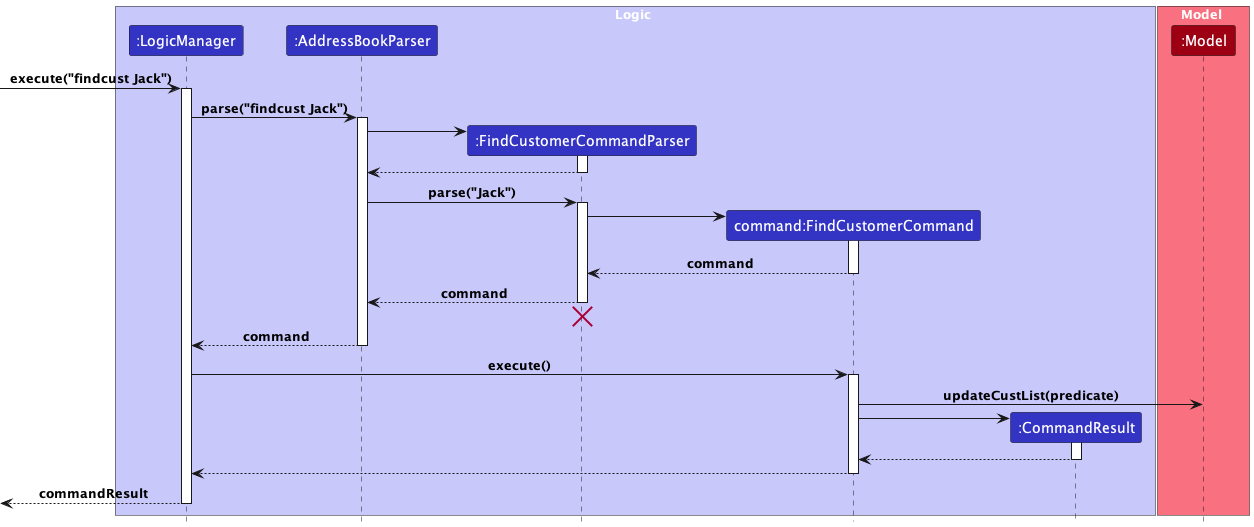

The diagram above was rendered by PlantUML. Its source (embedded in the PNG):
@startuml
!include style.puml

box Logic LOGIC_COLOR_T1
participant ":LogicManager" as LogicManager LOGIC_COLOR
participant ":AddressBookParser" as AddressBookParser LOGIC_COLOR
participant ":FindCustomerCommandParser" as FindCustomerCommandParser LOGIC_COLOR
participant "command:FindCustomerCommand" as FindCustomerCommand LOGIC_COLOR
participant ":CommandResult" as CommandResult LOGIC_COLOR
end box

box Model MODEL_COLOR_T1
participant ":Model" as Model MODEL_COLOR
end box

[-> LogicManager : execute("findcust Jack")
activate LogicManager

LogicManager -> AddressBookParser : parse("findcust Jack")
activate AddressBookParser

create FindCustomerCommandParser
AddressBookParser -> FindCustomerCommandParser :
activate FindCustomerCommandParser

FindCustomerCommandParser --> AddressBookParser
deactivate FindCustomerCommandParser

AddressBookParser -> FindCustomerCommandParser : parse("Jack")
activate FindCustomerCommandParser

create FindCustomerCommand
FindCustomerCommandParser -> FindCustomerCommand :
activate FindCustomerCommand

FindCustomerCommand --> FindCustomerCommandParser : command
deactivate FindCustomerCommand

FindCustomerCommandParser --> AddressBookParser : command
deactivate FindCustomerCommandParser
'Hidden arrow to position the destroy marker below the end of the activation bar.
FindCustomerCommandParser -[hidden]-> AddressBookParser
destroy FindCustomerCommandParser

AddressBookParser --> LogicManager : command
deactivate AddressBookParser

LogicManager -> FindCustomerCommand : execute()
activate FindCustomerCommand

FindCustomerCommand -> Model : updateCustList(predicate)

create CommandResult
FindCustomerCommand -> CommandResult :
activate CommandResult

CommandResult --> FindCustomerCommand
deactivate CommandResult

FindCustomerCommand --> LogicManager
deactivate FindCustomerCommand

[<--LogicManager : commandResult
deactivate LogicManager
@enduml